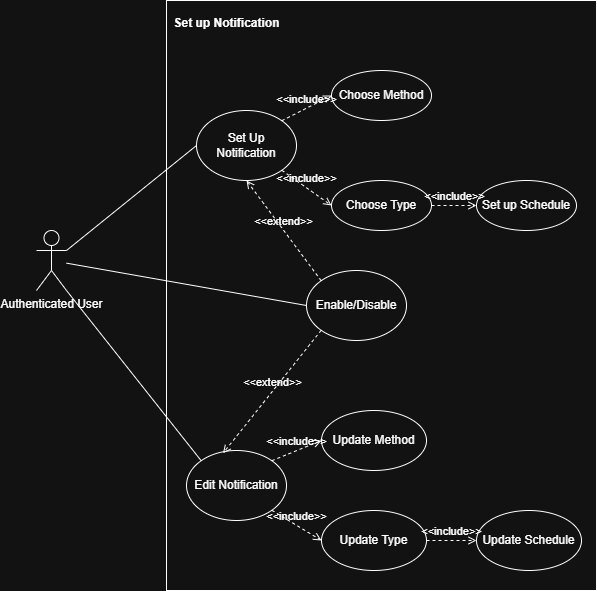

The diagram above was exported from draw.io. Its source (the exported page's mxGraphModel, read from the mxfile embedded in the PNG):
<mxGraphModel dx="1240" dy="676" grid="1" gridSize="10" guides="1" tooltips="1" connect="1" arrows="1" fold="1" page="1" pageScale="1" pageWidth="827" pageHeight="1169" math="0" shadow="0">
  <root>
    <mxCell id="0" />
    <mxCell id="1" parent="0" />
    <mxCell id="1HIVv0hAgRehcZ0ebQ3H-2" value="" style="rounded=0;whiteSpace=wrap;html=1;" vertex="1" parent="1">
      <mxGeometry x="200" y="160" width="430" height="590" as="geometry" />
    </mxCell>
    <mxCell id="1HIVv0hAgRehcZ0ebQ3H-3" value="Authenticated User" style="shape=umlActor;verticalLabelPosition=bottom;verticalAlign=top;html=1;outlineConnect=0;" vertex="1" parent="1">
      <mxGeometry x="70" y="390" width="30" height="60" as="geometry" />
    </mxCell>
    <mxCell id="1HIVv0hAgRehcZ0ebQ3H-4" value="Set Up Notification" style="ellipse;whiteSpace=wrap;html=1;" vertex="1" parent="1">
      <mxGeometry x="230" y="270" width="100" height="70" as="geometry" />
    </mxCell>
    <mxCell id="1HIVv0hAgRehcZ0ebQ3H-5" value="Set up Notification" style="text;align=center;fontStyle=1;verticalAlign=middle;spacingLeft=3;spacingRight=3;strokeColor=none;rotatable=0;points=[[0,0.5],[1,0.5]];portConstraint=eastwest;html=1;" vertex="1" parent="1">
      <mxGeometry x="220" y="170" width="80" height="26" as="geometry" />
    </mxCell>
    <mxCell id="1HIVv0hAgRehcZ0ebQ3H-6" value="Choose Type" style="ellipse;whiteSpace=wrap;html=1;" vertex="1" parent="1">
      <mxGeometry x="365" y="340" width="100" height="50" as="geometry" />
    </mxCell>
    <mxCell id="1HIVv0hAgRehcZ0ebQ3H-7" value="Choose Method" style="ellipse;whiteSpace=wrap;html=1;" vertex="1" parent="1">
      <mxGeometry x="365" y="230" width="100" height="50" as="geometry" />
    </mxCell>
    <mxCell id="1HIVv0hAgRehcZ0ebQ3H-8" value="&amp;lt;&amp;lt;include&amp;gt;&amp;gt;" style="html=1;verticalAlign=bottom;labelBackgroundColor=none;endArrow=open;endFill=0;dashed=1;rounded=0;exitX=1;exitY=0;exitDx=0;exitDy=0;entryX=0;entryY=0.5;entryDx=0;entryDy=0;" edge="1" parent="1" source="1HIVv0hAgRehcZ0ebQ3H-4" target="1HIVv0hAgRehcZ0ebQ3H-7">
      <mxGeometry width="160" relative="1" as="geometry">
        <mxPoint x="510" y="310" as="sourcePoint" />
        <mxPoint x="670" y="310" as="targetPoint" />
      </mxGeometry>
    </mxCell>
    <mxCell id="1HIVv0hAgRehcZ0ebQ3H-9" value="&amp;lt;&amp;lt;include&amp;gt;&amp;gt;" style="html=1;verticalAlign=bottom;labelBackgroundColor=none;endArrow=open;endFill=0;dashed=1;rounded=0;exitX=1;exitY=1;exitDx=0;exitDy=0;entryX=0;entryY=0.5;entryDx=0;entryDy=0;" edge="1" parent="1" source="1HIVv0hAgRehcZ0ebQ3H-4" target="1HIVv0hAgRehcZ0ebQ3H-6">
      <mxGeometry width="160" relative="1" as="geometry">
        <mxPoint x="440" y="395" as="sourcePoint" />
        <mxPoint x="505" y="370" as="targetPoint" />
      </mxGeometry>
    </mxCell>
    <mxCell id="1HIVv0hAgRehcZ0ebQ3H-10" value="Set up Schedule" style="ellipse;whiteSpace=wrap;html=1;" vertex="1" parent="1">
      <mxGeometry x="510" y="340" width="100" height="50" as="geometry" />
    </mxCell>
    <mxCell id="1HIVv0hAgRehcZ0ebQ3H-11" value="&amp;lt;&amp;lt;include&amp;gt;&amp;gt;" style="html=1;verticalAlign=bottom;labelBackgroundColor=none;endArrow=open;endFill=0;dashed=1;rounded=0;exitX=1;exitY=0.5;exitDx=0;exitDy=0;entryX=0;entryY=0.5;entryDx=0;entryDy=0;" edge="1" parent="1" source="1HIVv0hAgRehcZ0ebQ3H-6" target="1HIVv0hAgRehcZ0ebQ3H-10">
      <mxGeometry width="160" relative="1" as="geometry">
        <mxPoint x="480" y="500" as="sourcePoint" />
        <mxPoint x="530" y="535" as="targetPoint" />
      </mxGeometry>
    </mxCell>
    <mxCell id="1HIVv0hAgRehcZ0ebQ3H-12" value="Edit Notification" style="ellipse;whiteSpace=wrap;html=1;" vertex="1" parent="1">
      <mxGeometry x="220" y="610" width="100" height="70" as="geometry" />
    </mxCell>
    <mxCell id="1HIVv0hAgRehcZ0ebQ3H-13" value="Update Method" style="ellipse;whiteSpace=wrap;html=1;" vertex="1" parent="1">
      <mxGeometry x="355" y="570" width="105" height="60" as="geometry" />
    </mxCell>
    <mxCell id="1HIVv0hAgRehcZ0ebQ3H-14" value="Update Type" style="ellipse;whiteSpace=wrap;html=1;" vertex="1" parent="1">
      <mxGeometry x="355" y="670" width="105" height="60" as="geometry" />
    </mxCell>
    <mxCell id="1HIVv0hAgRehcZ0ebQ3H-15" value="&amp;lt;&amp;lt;include&amp;gt;&amp;gt;" style="html=1;verticalAlign=bottom;labelBackgroundColor=none;endArrow=open;endFill=0;dashed=1;rounded=0;exitX=1;exitY=0;exitDx=0;exitDy=0;entryX=0;entryY=0.5;entryDx=0;entryDy=0;" edge="1" parent="1" source="1HIVv0hAgRehcZ0ebQ3H-12" target="1HIVv0hAgRehcZ0ebQ3H-13">
      <mxGeometry width="160" relative="1" as="geometry">
        <mxPoint x="520" y="765" as="sourcePoint" />
        <mxPoint x="570" y="740" as="targetPoint" />
      </mxGeometry>
    </mxCell>
    <mxCell id="1HIVv0hAgRehcZ0ebQ3H-16" value="&amp;lt;&amp;lt;include&amp;gt;&amp;gt;" style="html=1;verticalAlign=bottom;labelBackgroundColor=none;endArrow=open;endFill=0;dashed=1;rounded=0;exitX=1;exitY=1;exitDx=0;exitDy=0;entryX=0;entryY=0.5;entryDx=0;entryDy=0;" edge="1" parent="1" source="1HIVv0hAgRehcZ0ebQ3H-12" target="1HIVv0hAgRehcZ0ebQ3H-14">
      <mxGeometry width="160" relative="1" as="geometry">
        <mxPoint x="540" y="740" as="sourcePoint" />
        <mxPoint x="590" y="720" as="targetPoint" />
      </mxGeometry>
    </mxCell>
    <mxCell id="1HIVv0hAgRehcZ0ebQ3H-17" value="Update Schedule" style="ellipse;whiteSpace=wrap;html=1;" vertex="1" parent="1">
      <mxGeometry x="510" y="670" width="105" height="60" as="geometry" />
    </mxCell>
    <mxCell id="1HIVv0hAgRehcZ0ebQ3H-18" value="&amp;lt;&amp;lt;include&amp;gt;&amp;gt;" style="html=1;verticalAlign=bottom;labelBackgroundColor=none;endArrow=open;endFill=0;dashed=1;rounded=0;exitX=1;exitY=0.5;exitDx=0;exitDy=0;entryX=0;entryY=0.5;entryDx=0;entryDy=0;" edge="1" parent="1" source="1HIVv0hAgRehcZ0ebQ3H-14" target="1HIVv0hAgRehcZ0ebQ3H-17">
      <mxGeometry width="160" relative="1" as="geometry">
        <mxPoint x="407.5" y="880" as="sourcePoint" />
        <mxPoint x="457.5" y="910" as="targetPoint" />
      </mxGeometry>
    </mxCell>
    <mxCell id="1HIVv0hAgRehcZ0ebQ3H-19" value="Enable/Disable" style="ellipse;whiteSpace=wrap;html=1;" vertex="1" parent="1">
      <mxGeometry x="340" y="430" width="100" height="70" as="geometry" />
    </mxCell>
    <mxCell id="1HIVv0hAgRehcZ0ebQ3H-20" value="&amp;lt;&amp;lt;extend&amp;gt;&amp;gt;" style="html=1;verticalAlign=bottom;labelBackgroundColor=none;endArrow=open;endFill=0;dashed=1;rounded=0;exitX=0;exitY=0;exitDx=0;exitDy=0;entryX=0.5;entryY=1;entryDx=0;entryDy=0;" edge="1" parent="1" source="1HIVv0hAgRehcZ0ebQ3H-19" target="1HIVv0hAgRehcZ0ebQ3H-4">
      <mxGeometry width="160" relative="1" as="geometry">
        <mxPoint x="510" y="400" as="sourcePoint" />
        <mxPoint x="670" y="400" as="targetPoint" />
      </mxGeometry>
    </mxCell>
    <mxCell id="1HIVv0hAgRehcZ0ebQ3H-21" value="&amp;lt;&amp;lt;extend&amp;gt;&amp;gt;" style="html=1;verticalAlign=bottom;labelBackgroundColor=none;endArrow=open;endFill=0;dashed=1;rounded=0;exitX=0;exitY=1;exitDx=0;exitDy=0;entryX=0.365;entryY=0.039;entryDx=0;entryDy=0;entryPerimeter=0;" edge="1" parent="1" source="1HIVv0hAgRehcZ0ebQ3H-19" target="1HIVv0hAgRehcZ0ebQ3H-12">
      <mxGeometry width="160" relative="1" as="geometry">
        <mxPoint x="545" y="590" as="sourcePoint" />
        <mxPoint x="470" y="490" as="targetPoint" />
      </mxGeometry>
    </mxCell>
    <mxCell id="1HIVv0hAgRehcZ0ebQ3H-22" value="" style="endArrow=none;html=1;rounded=0;exitX=1;exitY=0.3333333333333333;exitDx=0;exitDy=0;exitPerimeter=0;entryX=0;entryY=0.5;entryDx=0;entryDy=0;" edge="1" parent="1" source="1HIVv0hAgRehcZ0ebQ3H-3" target="1HIVv0hAgRehcZ0ebQ3H-4">
      <mxGeometry width="50" height="50" relative="1" as="geometry">
        <mxPoint x="560" y="420" as="sourcePoint" />
        <mxPoint x="610" y="370" as="targetPoint" />
      </mxGeometry>
    </mxCell>
    <mxCell id="1HIVv0hAgRehcZ0ebQ3H-23" value="" style="endArrow=none;html=1;rounded=0;entryX=0;entryY=0.5;entryDx=0;entryDy=0;" edge="1" parent="1" source="1HIVv0hAgRehcZ0ebQ3H-3" target="1HIVv0hAgRehcZ0ebQ3H-19">
      <mxGeometry width="50" height="50" relative="1" as="geometry">
        <mxPoint x="260" y="555" as="sourcePoint" />
        <mxPoint x="390" y="450" as="targetPoint" />
      </mxGeometry>
    </mxCell>
    <mxCell id="1HIVv0hAgRehcZ0ebQ3H-24" value="" style="endArrow=none;html=1;rounded=0;entryX=0;entryY=0;entryDx=0;entryDy=0;exitX=1;exitY=1;exitDx=0;exitDy=0;exitPerimeter=0;" edge="1" parent="1" source="1HIVv0hAgRehcZ0ebQ3H-3" target="1HIVv0hAgRehcZ0ebQ3H-12">
      <mxGeometry width="50" height="50" relative="1" as="geometry">
        <mxPoint x="350" y="480" as="sourcePoint" />
        <mxPoint x="590" y="522" as="targetPoint" />
      </mxGeometry>
    </mxCell>
  </root>
</mxGraphModel>